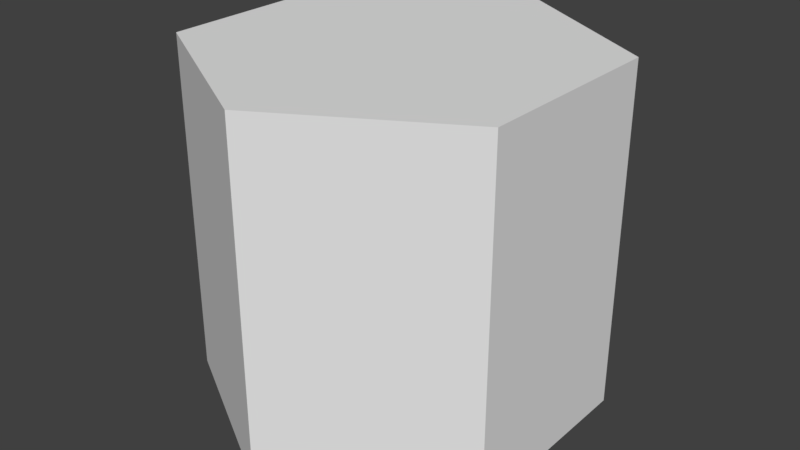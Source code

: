 # Source: HexTileCollision.blend  (saved by Blender 2.78.0; exported with 4.5.12 LTS)
import bpy
from mathutils import Matrix  # noqa: F401  (used for matrix-valued properties, if any)

bpy.ops.wm.read_factory_settings(use_empty=True)
scene = bpy.context.scene
scene.name = 'Scene'

# ---- collections
col_collection_1 = bpy.data.collections.new('Collection 1'); scene.collection.children.link(col_collection_1)

# ---- world
world_world = bpy.data.worlds.new('World'); scene.world = world_world
world_world.color = (0.05088, 0.05088, 0.05088)
world_world.use_sun_shadow = False
world_world.sun_shadow_jitter_overblur = 0.0
world_world.cycles.sampling_method = 'MANUAL'

# ---- meshes
me_hextile = bpy.data.meshes.new('HexTile')
me_hextile.from_pydata([(0.0, 0.5774, 0.0), (-0.5, 0.2887, 0.0), (-0.5, -0.2887, 0.0), (5.047e-08, -0.5774, 0.0), (0.5, -0.2887, 0.0), (0.5, 0.2887, 0.0), (0.0, 0.5774, 1.0), (-0.5, 0.2887, 1.0), (-0.5, -0.2887, 1.0), (5.047e-08, -0.5774, 1.0), (0.5, -0.2887, 1.0), (0.5, 0.2887, 1.0), (0.0, 0.0, 1.0)], [], [(11, 6, 12), (6, 7, 12), (10, 12, 9), (10, 11, 12), (8, 9, 12), (7, 8, 12), (5, 0, 6, 11), (3, 4, 10, 9), (1, 2, 8, 7), (4, 5, 11, 10), (2, 3, 9, 8), (0, 1, 7, 6)])
_uv = me_hextile.uv_layers.new(name='UVMap')
_uv.uv.foreach_set('vector', [0.9195, 0.7422, 0.5, 0.9844, 0.5, 0.5, 0.5, 0.9844, 0.08052, 0.7422, 0.5, 0.5, 0.9195, 0.2578, 0.5, 0.5, 0.5, 0.01562, 0.9195, 0.2578, 0.9195, 0.7422, 0.5, 0.5, 0.08052, 0.2578, 0.5, 0.01562, 0.5, 0.5, 0.08052, 0.7422, 0.08052, 0.2578, 0.5, 0.5, 0.9195, 0.7422, 0.5, 0.9844, 0.5, 0.9844, 0.9195, 0.7422, 0.5, 0.01562, 0.9195, 0.2578, 0.9195, 0.2578, 0.5, 0.01562, 0.08052, 0.7422, 0.08052, 0.2578, 0.08052, 0.2578, 0.08052, 0.7422, 0.9195, 0.2578, 0.9195, 0.7422, 0.9195, 0.7422, 0.9195, 0.2578, 0.08052, 0.2578, 0.5, 0.01562, 0.5, 0.01562, 0.08052, 0.2578, 0.5, 0.9844, 0.08052, 0.7422, 0.08052, 0.7422, 0.5, 0.9844])
me_hextile.use_remesh_preserve_volume = False
me_hextile.use_remesh_preserve_attributes = False
me_hextile.use_mirror_vertex_groups = False
me_hextile.update()

# ---- objects
ob_circle = bpy.data.objects.new('Circle', me_hextile)

# ---- transforms, parenting, visibility, modifiers, constraints
ob_circle.location = (0.0, 0.0, 0.0)
ob_circle.lineart.crease_threshold = 0.0

# ---- collection membership
col_collection_1.objects.link(ob_circle)

# ---- scene / render settings (as saved in the file)
scene.frame_start = 1; scene.frame_end = 250; scene.frame_set(1)
scene.render.engine = 'BLENDER_EEVEE_NEXT'
scene.render.resolution_percentage = 50
scene.render.dither_intensity = 0.0
scene.cycles.use_denoising = False
scene.cycles.samples = 128
scene.cycles.sampling_pattern = 'TABULATED_SOBOL'
scene.cycles.light_sampling_threshold = 0.0
scene.cycles.use_adaptive_sampling = False
scene.cycles.use_light_tree = False
scene.cycles.blur_glossy = 0.0
scene.cycles.sample_clamp_indirect = 0.0
scene.view_settings.view_transform = 'Standard'
bpy.context.view_layer.update()

# ---- added for rendering (the .blend has no active camera and no usable light): camera, sun
cam_auto = bpy.data.cameras.new('AutoCamera')
cam_auto.lens = 50.0
cam_auto.sensor_width = 36.0
cam_auto.clip_end = 1000.0
ob_auto_camera = bpy.data.objects.new('AutoCamera', cam_auto)
scene.collection.objects.link(ob_auto_camera)
ob_auto_camera.location = (1.68922, -2.02707, 1.85138)
ob_auto_camera.rotation_euler = (1.09748, -7.21219e-08, 0.694738)
scene.camera = ob_auto_camera
light_auto_sun = bpy.data.lights.new('AutoSun', 'SUN')
light_auto_sun.energy = 3.0
light_auto_sun.angle = 0.0523599
ob_auto_sun = bpy.data.objects.new('AutoSun', light_auto_sun)
scene.collection.objects.link(ob_auto_sun)
ob_auto_sun.rotation_euler = (0.872665, 0.174533, 0.523599)
bpy.context.view_layer.update()
